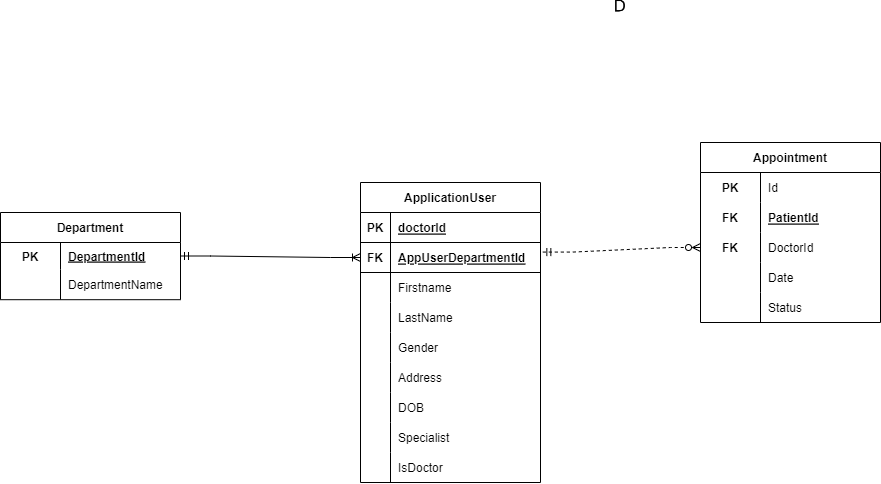

The diagram above was exported from draw.io. Its source (the exported page's mxGraphModel, read from the mxfile embedded in the PNG):
<mxGraphModel dx="1766" dy="787" grid="1" gridSize="10" guides="1" tooltips="1" connect="1" arrows="1" fold="1" page="0" pageScale="1" pageWidth="850" pageHeight="1100" background="#ffffff" math="0" shadow="0" extFonts="Permanent Marker^https://fonts.googleapis.com/css?family=Permanent+Marker">
  <root>
    <mxCell id="0" />
    <mxCell id="1" parent="0" />
    <mxCell id="cXyqhjUKF_U8sjbxQ7l8-343" value="Department" style="shape=table;startSize=30;container=1;collapsible=1;childLayout=tableLayout;fixedRows=1;rowLines=0;fontStyle=1;align=center;resizeLast=1;" parent="1" vertex="1">
      <mxGeometry x="-240" y="230" width="180" height="87.20000000000005" as="geometry" />
    </mxCell>
    <mxCell id="cXyqhjUKF_U8sjbxQ7l8-344" value="" style="shape=tableRow;horizontal=0;startSize=0;swimlaneHead=0;swimlaneBody=0;fillColor=none;collapsible=0;dropTarget=0;points=[[0,0.5],[1,0.5]];portConstraint=eastwest;top=0;left=0;right=0;bottom=0;" parent="cXyqhjUKF_U8sjbxQ7l8-343" vertex="1">
      <mxGeometry y="30" width="180" height="27" as="geometry" />
    </mxCell>
    <mxCell id="cXyqhjUKF_U8sjbxQ7l8-345" value="PK" style="shape=partialRectangle;connectable=0;fillColor=none;top=0;left=0;bottom=0;right=0;fontStyle=1;overflow=hidden;" parent="cXyqhjUKF_U8sjbxQ7l8-344" vertex="1">
      <mxGeometry width="60" height="27" as="geometry">
        <mxRectangle width="60" height="27" as="alternateBounds" />
      </mxGeometry>
    </mxCell>
    <mxCell id="cXyqhjUKF_U8sjbxQ7l8-346" value="DepartmentId" style="shape=partialRectangle;connectable=0;fillColor=none;top=0;left=0;bottom=0;right=0;align=left;spacingLeft=6;fontStyle=5;overflow=hidden;" parent="cXyqhjUKF_U8sjbxQ7l8-344" vertex="1">
      <mxGeometry x="60" width="120" height="27" as="geometry">
        <mxRectangle width="120" height="27" as="alternateBounds" />
      </mxGeometry>
    </mxCell>
    <mxCell id="cXyqhjUKF_U8sjbxQ7l8-353" value="" style="shape=tableRow;horizontal=0;startSize=0;swimlaneHead=0;swimlaneBody=0;fillColor=none;collapsible=0;dropTarget=0;points=[[0,0.5],[1,0.5]];portConstraint=eastwest;top=0;left=0;right=0;bottom=0;" parent="cXyqhjUKF_U8sjbxQ7l8-343" vertex="1">
      <mxGeometry y="57" width="180" height="30" as="geometry" />
    </mxCell>
    <mxCell id="cXyqhjUKF_U8sjbxQ7l8-354" value="" style="shape=partialRectangle;connectable=0;fillColor=none;top=0;left=0;bottom=0;right=0;editable=1;overflow=hidden;" parent="cXyqhjUKF_U8sjbxQ7l8-353" vertex="1">
      <mxGeometry width="60" height="30" as="geometry">
        <mxRectangle width="60" height="30" as="alternateBounds" />
      </mxGeometry>
    </mxCell>
    <mxCell id="cXyqhjUKF_U8sjbxQ7l8-355" value="DepartmentName" style="shape=partialRectangle;connectable=0;fillColor=none;top=0;left=0;bottom=0;right=0;align=left;spacingLeft=6;overflow=hidden;" parent="cXyqhjUKF_U8sjbxQ7l8-353" vertex="1">
      <mxGeometry x="60" width="120" height="30" as="geometry">
        <mxRectangle width="120" height="30" as="alternateBounds" />
      </mxGeometry>
    </mxCell>
    <mxCell id="cXyqhjUKF_U8sjbxQ7l8-464" value="Appointment" style="shape=table;startSize=30;container=1;collapsible=1;childLayout=tableLayout;fixedRows=1;rowLines=0;fontStyle=1;align=center;resizeLast=1;" parent="1" vertex="1">
      <mxGeometry x="460" y="160" width="180" height="180" as="geometry" />
    </mxCell>
    <mxCell id="Ff68FjfcblbNC7chPF2a-4" value="" style="shape=tableRow;horizontal=0;startSize=0;swimlaneHead=0;swimlaneBody=0;fillColor=none;collapsible=0;dropTarget=0;points=[[0,0.5],[1,0.5]];portConstraint=eastwest;top=0;left=0;right=0;bottom=0;" parent="cXyqhjUKF_U8sjbxQ7l8-464" vertex="1">
      <mxGeometry y="30" width="180" height="30" as="geometry" />
    </mxCell>
    <mxCell id="Ff68FjfcblbNC7chPF2a-5" value="PK" style="shape=partialRectangle;connectable=0;fillColor=none;top=0;left=0;bottom=0;right=0;editable=1;overflow=hidden;fontStyle=1" parent="Ff68FjfcblbNC7chPF2a-4" vertex="1">
      <mxGeometry width="60" height="30" as="geometry">
        <mxRectangle width="60" height="30" as="alternateBounds" />
      </mxGeometry>
    </mxCell>
    <mxCell id="Ff68FjfcblbNC7chPF2a-6" value="Id" style="shape=partialRectangle;connectable=0;fillColor=none;top=0;left=0;bottom=0;right=0;align=left;spacingLeft=6;overflow=hidden;" parent="Ff68FjfcblbNC7chPF2a-4" vertex="1">
      <mxGeometry x="60" width="120" height="30" as="geometry">
        <mxRectangle width="120" height="30" as="alternateBounds" />
      </mxGeometry>
    </mxCell>
    <mxCell id="cXyqhjUKF_U8sjbxQ7l8-465" value="" style="shape=tableRow;horizontal=0;startSize=0;swimlaneHead=0;swimlaneBody=0;fillColor=none;collapsible=0;dropTarget=0;points=[[0,0.5],[1,0.5]];portConstraint=eastwest;top=0;left=0;right=0;bottom=0;" parent="cXyqhjUKF_U8sjbxQ7l8-464" vertex="1">
      <mxGeometry y="60" width="180" height="30" as="geometry" />
    </mxCell>
    <mxCell id="cXyqhjUKF_U8sjbxQ7l8-466" value="FK" style="shape=partialRectangle;connectable=0;fillColor=none;top=0;left=0;bottom=0;right=0;fontStyle=1;overflow=hidden;" parent="cXyqhjUKF_U8sjbxQ7l8-465" vertex="1">
      <mxGeometry width="60" height="30" as="geometry">
        <mxRectangle width="60" height="30" as="alternateBounds" />
      </mxGeometry>
    </mxCell>
    <mxCell id="cXyqhjUKF_U8sjbxQ7l8-467" value="PatientId" style="shape=partialRectangle;connectable=0;fillColor=none;top=0;left=0;bottom=0;right=0;align=left;spacingLeft=6;fontStyle=5;overflow=hidden;" parent="cXyqhjUKF_U8sjbxQ7l8-465" vertex="1">
      <mxGeometry x="60" width="120" height="30" as="geometry">
        <mxRectangle width="120" height="30" as="alternateBounds" />
      </mxGeometry>
    </mxCell>
    <mxCell id="TMCOHvkXYXuh63I7lnKs-104" value="" style="shape=tableRow;horizontal=0;startSize=0;swimlaneHead=0;swimlaneBody=0;fillColor=none;collapsible=0;dropTarget=0;points=[[0,0.5],[1,0.5]];portConstraint=eastwest;top=0;left=0;right=0;bottom=0;" parent="cXyqhjUKF_U8sjbxQ7l8-464" vertex="1">
      <mxGeometry y="90" width="180" height="30" as="geometry" />
    </mxCell>
    <mxCell id="TMCOHvkXYXuh63I7lnKs-105" value="FK" style="shape=partialRectangle;connectable=0;fillColor=none;top=0;left=0;bottom=0;right=0;editable=1;overflow=hidden;fontStyle=1" parent="TMCOHvkXYXuh63I7lnKs-104" vertex="1">
      <mxGeometry width="60" height="30" as="geometry">
        <mxRectangle width="60" height="30" as="alternateBounds" />
      </mxGeometry>
    </mxCell>
    <mxCell id="TMCOHvkXYXuh63I7lnKs-106" value="DoctorId" style="shape=partialRectangle;connectable=0;fillColor=none;top=0;left=0;bottom=0;right=0;align=left;spacingLeft=6;overflow=hidden;" parent="TMCOHvkXYXuh63I7lnKs-104" vertex="1">
      <mxGeometry x="60" width="120" height="30" as="geometry">
        <mxRectangle width="120" height="30" as="alternateBounds" />
      </mxGeometry>
    </mxCell>
    <mxCell id="cXyqhjUKF_U8sjbxQ7l8-471" value="" style="shape=tableRow;horizontal=0;startSize=0;swimlaneHead=0;swimlaneBody=0;fillColor=none;collapsible=0;dropTarget=0;points=[[0,0.5],[1,0.5]];portConstraint=eastwest;top=0;left=0;right=0;bottom=0;" parent="cXyqhjUKF_U8sjbxQ7l8-464" vertex="1">
      <mxGeometry y="120" width="180" height="30" as="geometry" />
    </mxCell>
    <mxCell id="cXyqhjUKF_U8sjbxQ7l8-472" value="" style="shape=partialRectangle;connectable=0;fillColor=none;top=0;left=0;bottom=0;right=0;editable=1;overflow=hidden;" parent="cXyqhjUKF_U8sjbxQ7l8-471" vertex="1">
      <mxGeometry width="60" height="30" as="geometry">
        <mxRectangle width="60" height="30" as="alternateBounds" />
      </mxGeometry>
    </mxCell>
    <mxCell id="cXyqhjUKF_U8sjbxQ7l8-473" value="Date" style="shape=partialRectangle;connectable=0;fillColor=none;top=0;left=0;bottom=0;right=0;align=left;spacingLeft=6;overflow=hidden;" parent="cXyqhjUKF_U8sjbxQ7l8-471" vertex="1">
      <mxGeometry x="60" width="120" height="30" as="geometry">
        <mxRectangle width="120" height="30" as="alternateBounds" />
      </mxGeometry>
    </mxCell>
    <mxCell id="TMCOHvkXYXuh63I7lnKs-101" value="" style="shape=tableRow;horizontal=0;startSize=0;swimlaneHead=0;swimlaneBody=0;fillColor=none;collapsible=0;dropTarget=0;points=[[0,0.5],[1,0.5]];portConstraint=eastwest;top=0;left=0;right=0;bottom=0;" parent="cXyqhjUKF_U8sjbxQ7l8-464" vertex="1">
      <mxGeometry y="150" width="180" height="30" as="geometry" />
    </mxCell>
    <mxCell id="TMCOHvkXYXuh63I7lnKs-102" value="" style="shape=partialRectangle;connectable=0;fillColor=none;top=0;left=0;bottom=0;right=0;editable=1;overflow=hidden;" parent="TMCOHvkXYXuh63I7lnKs-101" vertex="1">
      <mxGeometry width="60" height="30" as="geometry">
        <mxRectangle width="60" height="30" as="alternateBounds" />
      </mxGeometry>
    </mxCell>
    <mxCell id="TMCOHvkXYXuh63I7lnKs-103" value="Status" style="shape=partialRectangle;connectable=0;fillColor=none;top=0;left=0;bottom=0;right=0;align=left;spacingLeft=6;overflow=hidden;" parent="TMCOHvkXYXuh63I7lnKs-101" vertex="1">
      <mxGeometry x="60" width="120" height="30" as="geometry">
        <mxRectangle width="120" height="30" as="alternateBounds" />
      </mxGeometry>
    </mxCell>
    <mxCell id="TMCOHvkXYXuh63I7lnKs-72" value="" style="edgeStyle=entityRelationEdgeStyle;fontSize=12;html=1;endArrow=ERzeroToMany;startArrow=ERmandOne;rounded=0;endFill=0;entryX=0;entryY=0.5;entryDx=0;entryDy=0;dashed=1;exitX=1.013;exitY=0.319;exitDx=0;exitDy=0;exitPerimeter=0;" parent="1" source="OWvRWRRLnwIMW1xdjvL_-69" target="TMCOHvkXYXuh63I7lnKs-104" edge="1">
      <mxGeometry width="100" height="100" relative="1" as="geometry">
        <mxPoint x="100" y="685" as="sourcePoint" />
        <mxPoint x="740" y="680" as="targetPoint" />
      </mxGeometry>
    </mxCell>
    <mxCell id="NUtMfzJg_CnptduF6FwQ-8" value="" style="shape=image;verticalLabelPosition=bottom;verticalAlign=top;imageAspect=0;aspect=fixed;image=data:image/png,(base64 omitted: 28560 chars)" parent="1" vertex="1">
      <mxGeometry x="375" y="17.19999999999999" width="10" height="15.6" as="geometry" />
    </mxCell>
    <mxCell id="NUtMfzJg_CnptduF6FwQ-11" value="" style="edgeStyle=entityRelationEdgeStyle;fontSize=12;html=1;endArrow=ERoneToMany;startArrow=ERmandOne;rounded=0;entryX=0;entryY=0.5;entryDx=0;entryDy=0;exitX=1;exitY=0.5;exitDx=0;exitDy=0;" parent="1" source="cXyqhjUKF_U8sjbxQ7l8-344" target="OWvRWRRLnwIMW1xdjvL_-69" edge="1">
      <mxGeometry x="0.4872" y="6" width="100" height="100" relative="1" as="geometry">
        <mxPoint x="-30" y="93" as="sourcePoint" />
        <mxPoint x="-260" y="540" as="targetPoint" />
        <mxPoint x="1" as="offset" />
      </mxGeometry>
    </mxCell>
    <mxCell id="HYppMx7qjB0dzp0hL2yr-19" value="" style="shape=partialRectangle;connectable=0;fillColor=none;top=0;left=0;bottom=0;right=0;align=left;spacingLeft=6;overflow=hidden;" parent="1" vertex="1">
      <mxGeometry x="190" y="390" width="120" height="30" as="geometry">
        <mxRectangle width="120" height="30" as="alternateBounds" />
      </mxGeometry>
    </mxCell>
    <mxCell id="OWvRWRRLnwIMW1xdjvL_-2" value="ApplicationUser" style="shape=table;startSize=30;container=1;collapsible=1;childLayout=tableLayout;fixedRows=1;rowLines=0;fontStyle=1;align=center;resizeLast=1;" parent="1" vertex="1">
      <mxGeometry x="120" y="200" width="180" height="300" as="geometry" />
    </mxCell>
    <mxCell id="OWvRWRRLnwIMW1xdjvL_-3" value="" style="shape=tableRow;horizontal=0;startSize=0;swimlaneHead=0;swimlaneBody=0;fillColor=none;collapsible=0;dropTarget=0;points=[[0,0.5],[1,0.5]];portConstraint=eastwest;top=0;left=0;right=0;bottom=1;" parent="OWvRWRRLnwIMW1xdjvL_-2" vertex="1">
      <mxGeometry y="30" width="180" height="30" as="geometry" />
    </mxCell>
    <mxCell id="OWvRWRRLnwIMW1xdjvL_-4" value="PK" style="shape=partialRectangle;connectable=0;fillColor=none;top=0;left=0;bottom=0;right=0;fontStyle=1;overflow=hidden;" parent="OWvRWRRLnwIMW1xdjvL_-3" vertex="1">
      <mxGeometry width="30" height="30" as="geometry">
        <mxRectangle width="30" height="30" as="alternateBounds" />
      </mxGeometry>
    </mxCell>
    <mxCell id="OWvRWRRLnwIMW1xdjvL_-5" value="doctorId" style="shape=partialRectangle;connectable=0;fillColor=none;top=0;left=0;bottom=0;right=0;align=left;spacingLeft=6;fontStyle=5;overflow=hidden;" parent="OWvRWRRLnwIMW1xdjvL_-3" vertex="1">
      <mxGeometry x="30" width="150" height="30" as="geometry">
        <mxRectangle width="150" height="30" as="alternateBounds" />
      </mxGeometry>
    </mxCell>
    <mxCell id="OWvRWRRLnwIMW1xdjvL_-69" value="" style="shape=tableRow;horizontal=0;startSize=0;swimlaneHead=0;swimlaneBody=0;fillColor=none;collapsible=0;dropTarget=0;points=[[0,0.5],[1,0.5]];portConstraint=eastwest;top=0;left=0;right=0;bottom=1;" parent="OWvRWRRLnwIMW1xdjvL_-2" vertex="1">
      <mxGeometry y="60" width="180" height="30" as="geometry" />
    </mxCell>
    <mxCell id="OWvRWRRLnwIMW1xdjvL_-70" value="FK" style="shape=partialRectangle;connectable=0;fillColor=none;top=0;left=0;bottom=0;right=0;fontStyle=1;overflow=hidden;" parent="OWvRWRRLnwIMW1xdjvL_-69" vertex="1">
      <mxGeometry width="30" height="30" as="geometry">
        <mxRectangle width="30" height="30" as="alternateBounds" />
      </mxGeometry>
    </mxCell>
    <mxCell id="OWvRWRRLnwIMW1xdjvL_-71" value="AppUserDepartmentId" style="shape=partialRectangle;connectable=0;fillColor=none;top=0;left=0;bottom=0;right=0;align=left;spacingLeft=6;fontStyle=5;overflow=hidden;" parent="OWvRWRRLnwIMW1xdjvL_-69" vertex="1">
      <mxGeometry x="30" width="150" height="30" as="geometry">
        <mxRectangle width="150" height="30" as="alternateBounds" />
      </mxGeometry>
    </mxCell>
    <mxCell id="OWvRWRRLnwIMW1xdjvL_-66" value="" style="shape=tableRow;horizontal=0;startSize=0;swimlaneHead=0;swimlaneBody=0;fillColor=none;collapsible=0;dropTarget=0;points=[[0,0.5],[1,0.5]];portConstraint=eastwest;top=0;left=0;right=0;bottom=0;" parent="OWvRWRRLnwIMW1xdjvL_-2" vertex="1">
      <mxGeometry y="90" width="180" height="30" as="geometry" />
    </mxCell>
    <mxCell id="OWvRWRRLnwIMW1xdjvL_-67" value="" style="shape=partialRectangle;connectable=0;fillColor=none;top=0;left=0;bottom=0;right=0;editable=1;overflow=hidden;" parent="OWvRWRRLnwIMW1xdjvL_-66" vertex="1">
      <mxGeometry width="30" height="30" as="geometry">
        <mxRectangle width="30" height="30" as="alternateBounds" />
      </mxGeometry>
    </mxCell>
    <mxCell id="OWvRWRRLnwIMW1xdjvL_-68" value="Firstname" style="shape=partialRectangle;connectable=0;fillColor=none;top=0;left=0;bottom=0;right=0;align=left;spacingLeft=6;overflow=hidden;" parent="OWvRWRRLnwIMW1xdjvL_-66" vertex="1">
      <mxGeometry x="30" width="150" height="30" as="geometry">
        <mxRectangle width="150" height="30" as="alternateBounds" />
      </mxGeometry>
    </mxCell>
    <mxCell id="OWvRWRRLnwIMW1xdjvL_-9" value="" style="shape=tableRow;horizontal=0;startSize=0;swimlaneHead=0;swimlaneBody=0;fillColor=none;collapsible=0;dropTarget=0;points=[[0,0.5],[1,0.5]];portConstraint=eastwest;top=0;left=0;right=0;bottom=0;" parent="OWvRWRRLnwIMW1xdjvL_-2" vertex="1">
      <mxGeometry y="120" width="180" height="30" as="geometry" />
    </mxCell>
    <mxCell id="OWvRWRRLnwIMW1xdjvL_-10" value="" style="shape=partialRectangle;connectable=0;fillColor=none;top=0;left=0;bottom=0;right=0;editable=1;overflow=hidden;" parent="OWvRWRRLnwIMW1xdjvL_-9" vertex="1">
      <mxGeometry width="30" height="30" as="geometry">
        <mxRectangle width="30" height="30" as="alternateBounds" />
      </mxGeometry>
    </mxCell>
    <mxCell id="OWvRWRRLnwIMW1xdjvL_-11" value="LastName" style="shape=partialRectangle;connectable=0;fillColor=none;top=0;left=0;bottom=0;right=0;align=left;spacingLeft=6;overflow=hidden;" parent="OWvRWRRLnwIMW1xdjvL_-9" vertex="1">
      <mxGeometry x="30" width="150" height="30" as="geometry">
        <mxRectangle width="150" height="30" as="alternateBounds" />
      </mxGeometry>
    </mxCell>
    <mxCell id="OWvRWRRLnwIMW1xdjvL_-12" value="" style="shape=tableRow;horizontal=0;startSize=0;swimlaneHead=0;swimlaneBody=0;fillColor=none;collapsible=0;dropTarget=0;points=[[0,0.5],[1,0.5]];portConstraint=eastwest;top=0;left=0;right=0;bottom=0;" parent="OWvRWRRLnwIMW1xdjvL_-2" vertex="1">
      <mxGeometry y="150" width="180" height="30" as="geometry" />
    </mxCell>
    <mxCell id="OWvRWRRLnwIMW1xdjvL_-13" value="" style="shape=partialRectangle;connectable=0;fillColor=none;top=0;left=0;bottom=0;right=0;editable=1;overflow=hidden;" parent="OWvRWRRLnwIMW1xdjvL_-12" vertex="1">
      <mxGeometry width="30" height="30" as="geometry">
        <mxRectangle width="30" height="30" as="alternateBounds" />
      </mxGeometry>
    </mxCell>
    <mxCell id="OWvRWRRLnwIMW1xdjvL_-14" value="Gender" style="shape=partialRectangle;connectable=0;fillColor=none;top=0;left=0;bottom=0;right=0;align=left;spacingLeft=6;overflow=hidden;" parent="OWvRWRRLnwIMW1xdjvL_-12" vertex="1">
      <mxGeometry x="30" width="150" height="30" as="geometry">
        <mxRectangle width="150" height="30" as="alternateBounds" />
      </mxGeometry>
    </mxCell>
    <mxCell id="OWvRWRRLnwIMW1xdjvL_-15" value="" style="shape=tableRow;horizontal=0;startSize=0;swimlaneHead=0;swimlaneBody=0;fillColor=none;collapsible=0;dropTarget=0;points=[[0,0.5],[1,0.5]];portConstraint=eastwest;top=0;left=0;right=0;bottom=0;" parent="OWvRWRRLnwIMW1xdjvL_-2" vertex="1">
      <mxGeometry y="180" width="180" height="30" as="geometry" />
    </mxCell>
    <mxCell id="OWvRWRRLnwIMW1xdjvL_-16" value="" style="shape=partialRectangle;connectable=0;fillColor=none;top=0;left=0;bottom=0;right=0;editable=1;overflow=hidden;" parent="OWvRWRRLnwIMW1xdjvL_-15" vertex="1">
      <mxGeometry width="30" height="30" as="geometry">
        <mxRectangle width="30" height="30" as="alternateBounds" />
      </mxGeometry>
    </mxCell>
    <mxCell id="OWvRWRRLnwIMW1xdjvL_-17" value="Address    " style="shape=partialRectangle;connectable=0;fillColor=none;top=0;left=0;bottom=0;right=0;align=left;spacingLeft=6;overflow=hidden;" parent="OWvRWRRLnwIMW1xdjvL_-15" vertex="1">
      <mxGeometry x="30" width="150" height="30" as="geometry">
        <mxRectangle width="150" height="30" as="alternateBounds" />
      </mxGeometry>
    </mxCell>
    <mxCell id="OWvRWRRLnwIMW1xdjvL_-18" value="" style="shape=tableRow;horizontal=0;startSize=0;swimlaneHead=0;swimlaneBody=0;fillColor=none;collapsible=0;dropTarget=0;points=[[0,0.5],[1,0.5]];portConstraint=eastwest;top=0;left=0;right=0;bottom=0;" parent="OWvRWRRLnwIMW1xdjvL_-2" vertex="1">
      <mxGeometry y="210" width="180" height="30" as="geometry" />
    </mxCell>
    <mxCell id="OWvRWRRLnwIMW1xdjvL_-19" value="" style="shape=partialRectangle;connectable=0;fillColor=none;top=0;left=0;bottom=0;right=0;editable=1;overflow=hidden;" parent="OWvRWRRLnwIMW1xdjvL_-18" vertex="1">
      <mxGeometry width="30" height="30" as="geometry">
        <mxRectangle width="30" height="30" as="alternateBounds" />
      </mxGeometry>
    </mxCell>
    <mxCell id="OWvRWRRLnwIMW1xdjvL_-20" value="DOB" style="shape=partialRectangle;connectable=0;fillColor=none;top=0;left=0;bottom=0;right=0;align=left;spacingLeft=6;overflow=hidden;" parent="OWvRWRRLnwIMW1xdjvL_-18" vertex="1">
      <mxGeometry x="30" width="150" height="30" as="geometry">
        <mxRectangle width="150" height="30" as="alternateBounds" />
      </mxGeometry>
    </mxCell>
    <mxCell id="OWvRWRRLnwIMW1xdjvL_-21" value="" style="shape=tableRow;horizontal=0;startSize=0;swimlaneHead=0;swimlaneBody=0;fillColor=none;collapsible=0;dropTarget=0;points=[[0,0.5],[1,0.5]];portConstraint=eastwest;top=0;left=0;right=0;bottom=0;" parent="OWvRWRRLnwIMW1xdjvL_-2" vertex="1">
      <mxGeometry y="240" width="180" height="30" as="geometry" />
    </mxCell>
    <mxCell id="OWvRWRRLnwIMW1xdjvL_-22" value="" style="shape=partialRectangle;connectable=0;fillColor=none;top=0;left=0;bottom=0;right=0;editable=1;overflow=hidden;" parent="OWvRWRRLnwIMW1xdjvL_-21" vertex="1">
      <mxGeometry width="30" height="30" as="geometry">
        <mxRectangle width="30" height="30" as="alternateBounds" />
      </mxGeometry>
    </mxCell>
    <mxCell id="OWvRWRRLnwIMW1xdjvL_-23" value="Specialist" style="shape=partialRectangle;connectable=0;fillColor=none;top=0;left=0;bottom=0;right=0;align=left;spacingLeft=6;overflow=hidden;" parent="OWvRWRRLnwIMW1xdjvL_-21" vertex="1">
      <mxGeometry x="30" width="150" height="30" as="geometry">
        <mxRectangle width="150" height="30" as="alternateBounds" />
      </mxGeometry>
    </mxCell>
    <mxCell id="OWvRWRRLnwIMW1xdjvL_-75" value="" style="shape=tableRow;horizontal=0;startSize=0;swimlaneHead=0;swimlaneBody=0;fillColor=none;collapsible=0;dropTarget=0;points=[[0,0.5],[1,0.5]];portConstraint=eastwest;top=0;left=0;right=0;bottom=0;" parent="OWvRWRRLnwIMW1xdjvL_-2" vertex="1">
      <mxGeometry y="270" width="180" height="30" as="geometry" />
    </mxCell>
    <mxCell id="OWvRWRRLnwIMW1xdjvL_-76" value="" style="shape=partialRectangle;connectable=0;fillColor=none;top=0;left=0;bottom=0;right=0;editable=1;overflow=hidden;" parent="OWvRWRRLnwIMW1xdjvL_-75" vertex="1">
      <mxGeometry width="30" height="30" as="geometry">
        <mxRectangle width="30" height="30" as="alternateBounds" />
      </mxGeometry>
    </mxCell>
    <mxCell id="OWvRWRRLnwIMW1xdjvL_-77" value="IsDoctor" style="shape=partialRectangle;connectable=0;fillColor=none;top=0;left=0;bottom=0;right=0;align=left;spacingLeft=6;overflow=hidden;" parent="OWvRWRRLnwIMW1xdjvL_-75" vertex="1">
      <mxGeometry x="30" width="150" height="30" as="geometry">
        <mxRectangle width="150" height="30" as="alternateBounds" />
      </mxGeometry>
    </mxCell>
  </root>
</mxGraphModel>